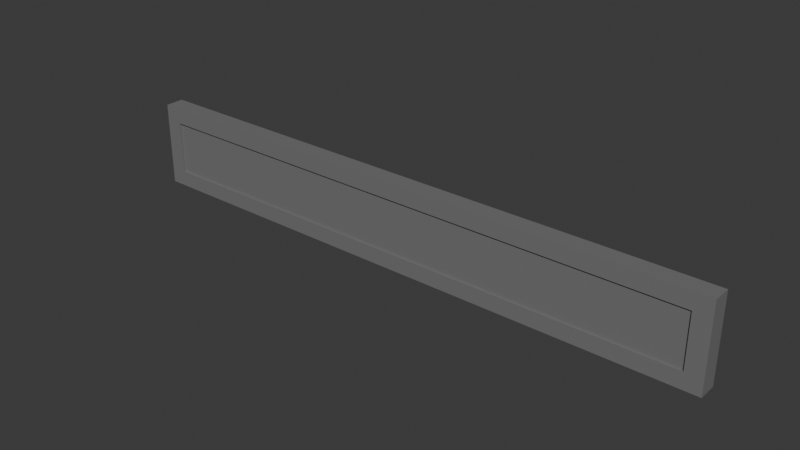 # Source: panneauAmphi1.blend  (saved by Blender 5.0.119; exported with 4.5.12 LTS)
import bpy
from mathutils import Matrix  # noqa: F401  (used for matrix-valued properties, if any)

bpy.ops.wm.read_factory_settings(use_empty=True)
scene = bpy.context.scene
scene.name = 'Scene'

# ---- collections
col_collection = bpy.data.collections.new('Collection'); scene.collection.children.link(col_collection)

# ---- materials (node trees are filled in below, after node groups)
mat_gris = bpy.data.materials.new('Gris')
mat_gris.alpha_threshold = 0.0
mat_gris.use_backface_culling_lightprobe_volume = False
mat_gris.roughness = 0.5
mat_gris.line_color = (0.0, 0.0, 0.0, 1.0)
mat_material_002 = bpy.data.materials.new('Material.002')
mat_material_001 = bpy.data.materials.new('Material.001')

# ---- material node trees
mat_gris.use_nodes = True; mat_gris.node_tree.nodes.clear()
_N = mat_gris.node_tree.nodes; _L = mat_gris.node_tree.links
n0 = _N.new('ShaderNodeOutputMaterial'); n0.name = 'Material Output'; n0.location = (200, 100)
n1 = _N.new('ShaderNodeBsdfPrincipled'); n1.name = 'Principled BSDF'; n1.location = (-200, 100)
n1.inputs[0].default_value = (0.1859, 0.1859, 0.1859, 1.0)
_L.new(n1.outputs[0], n0.inputs[0])
n0.is_active_output = True
mat_material_002.use_nodes = True; mat_material_002.node_tree.nodes.clear()
_N = mat_material_002.node_tree.nodes; _L = mat_material_002.node_tree.links
n0 = _N.new('ShaderNodeBsdfPrincipled'); n0.name = 'Principled BSDF'; n0.location = (-200, 100)
n1 = _N.new('ShaderNodeOutputMaterial'); n1.name = 'Material Output'; n1.location = (200, 100)
_L.new(n0.outputs[0], n1.inputs[0])
n1.is_active_output = True
mat_material_001.use_nodes = True; mat_material_001.node_tree.nodes.clear()
_N = mat_material_001.node_tree.nodes; _L = mat_material_001.node_tree.links
n0 = _N.new('ShaderNodeBsdfPrincipled'); n0.name = 'Principled BSDF'; n0.location = (-200, 100)
n0.inputs[0].default_value = (0.0, 0.0, 0.0, 1.0)
n1 = _N.new('ShaderNodeOutputMaterial'); n1.name = 'Material Output'; n1.location = (200, 100)
_L.new(n0.outputs[0], n1.inputs[0])
n1.is_active_output = True

# ---- world
world_world = bpy.data.worlds.new('World'); scene.world = world_world
world_world.use_nodes = True; world_world.node_tree.nodes.clear()
_N = world_world.node_tree.nodes; _L = world_world.node_tree.links
n0 = _N.new('ShaderNodeOutputWorld'); n0.name = 'World Output'; n0.location = (200, 100)
n1 = _N.new('ShaderNodeBackground'); n1.name = 'Background'; n1.location = (-200, 100)
n1.inputs[0].default_value = (0.05088, 0.05088, 0.05088, 1.0)
_L.new(n1.outputs[0], n0.inputs[0])
n0.is_active_output = True
world_world.color = (0.05088, 0.05088, 0.05088)
world_world.sun_shadow_jitter_overblur = 0.0

# ---- meshes
me_cube = bpy.data.meshes.new('Cube')
me_cube.from_pydata([(6.0, 0.2, 0.5652), (6.0, 0.2, -0.5652), (6.0, -0.2, 0.5652), (6.0, -0.2, -0.5652), (-6.0, 0.2, 0.5652), (-6.0, 0.2, -0.5652), (-6.0, -0.2, 0.5652), (-6.0, -0.2, -0.5652), (6.0, -0.2, 0.9043), (-6.0, -0.2, 0.9043), (6.0, 0.2, 0.9043), (-6.0, 0.2, 0.9043), (-6.0, 0.2, -0.9043), (-6.0, -0.2, -0.9043), (6.0, 0.2, -0.9043), (6.0, -0.2, -0.9043), (6.0, 0.1548, -0.5652), (-6.0, 0.1548, -0.5652), (6.0, 0.1548, 0.5652), (-6.0, -0.1548, -0.5652), (-6.0, -0.1548, 0.5652), (6.0, -0.1548, 0.5652), (6.0, -0.1548, -0.5652), (-6.0, 0.1548, 0.5652), (6.36, 0.2, 0.5652), (6.36, 0.2, -0.5652), (-6.36, -0.2, -0.5652), (-6.36, -0.2, 0.5652), (6.36, -0.2, 0.5652), (6.36, -0.2, -0.5652), (-6.36, 0.2, 0.5652), (-6.36, 0.2, -0.5652), (6.36, 0.2, 0.9043), (6.36, -0.2, 0.9043), (-6.36, -0.2, 0.9043), (-6.36, 0.2, 0.9043), (-6.36, 0.2, -0.9043), (-6.36, -0.2, -0.9043), (6.36, -0.2, -0.9043), (6.36, 0.2, -0.9043)], [], [(0, 4, 11, 10), (6, 7, 19, 20), (5, 4, 23, 17), (10, 11, 9, 8), (6, 2, 8, 9), (12, 14, 15, 13), (5, 1, 14, 12), (3, 7, 13, 15), (6, 9, 34, 27), (22, 21, 20, 19), (17, 23, 18, 16), (1, 5, 17, 16), (4, 0, 18, 23), (7, 3, 22, 19), (2, 6, 20, 21), (3, 2, 21, 22), (0, 1, 16, 18), (3, 15, 38, 29), (26, 27, 34, 35, 30, 31, 36, 37), (25, 24, 32, 33, 28, 29, 38, 39), (14, 1, 25, 39), (1, 0, 24, 25), (12, 13, 37, 36), (10, 8, 33, 32), (7, 6, 27, 26), (9, 11, 35, 34), (2, 3, 29, 28), (4, 5, 31, 30), (15, 14, 39, 38), (11, 4, 30, 35), (5, 12, 36, 31), (0, 10, 32, 24), (13, 7, 26, 37), (8, 2, 28, 33)])
me_cube.polygons.foreach_set('material_index', [0, 0, 0, 0, 0, 0, 0, 0, 0, 0, 1, 0, 0, 0, 0, 0, 0, 0, 0, 0, 0, 0, 0, 0, 0, 0, 0, 0, 0, 0, 0, 0, 0, 0])
_uv = me_cube.uv_layers.new(name='UVMap')
_uv.uv.foreach_set('vector', [0.625, 0.5, 0.625, 0.25, 0.625, 0.25, 0.625, 0.5, 0.625, 1.0, 0.375, 1.0, 0.375, 1.0, 0.625, 1.0, 0.375, 0.25, 0.625, 0.25, 0.625, 0.25, 0.375, 0.25, 0.625, 0.5, 0.875, 0.5, 0.875, 0.75, 0.625, 0.75, 0.625, 1.0, 0.625, 0.75, 0.625, 0.75, 0.625, 1.0, 0.125, 0.5, 0.375, 0.5, 0.375, 0.75, 0.125, 0.75, 0.375, 0.25, 0.375, 0.5, 0.375, 0.5, 0.375, 0.25, 0.375, 0.75, 0.375, 1.0, 0.375, 1.0, 0.375, 0.75, 0.625, 1.0, 0.625, 1.0, 0.625, 1.0, 0.625, 1.0, 0.375, 0.75, 0.625, 0.75, 0.625, 1.0, 0.375, 1.0, 0.375, 0.25, 0.625, 0.25, 0.625, 0.5, 0.375, 0.5, 0.375, 0.5, 0.375, 0.25, 0.375, 0.25, 0.375, 0.5, 0.625, 0.25, 0.625, 0.5, 0.625, 0.5, 0.625, 0.25, 0.375, 1.0, 0.375, 0.75, 0.375, 0.75, 0.375, 1.0, 0.625, 0.75, 0.625, 1.0, 0.625, 1.0, 0.625, 0.75, 0.375, 0.75, 0.625, 0.75, 0.625, 0.75, 0.375, 0.75, 0.625, 0.5, 0.375, 0.5, 0.375, 0.5, 0.625, 0.5, 0.375, 0.75, 0.375, 0.75, 0.375, 0.75, 0.375, 0.75, 0.375, 1.0, 0.625, 1.0, 0.875, 0.75, 0.625, 0.25, 0.625, 0.25, 0.375, 0.25, 0.125, 0.5, 0.375, 1.0, 0.375, 0.5, 0.625, 0.5, 0.625, 0.5, 0.625, 0.75, 0.625, 0.75, 0.375, 0.75, 0.375, 0.75, 0.375, 0.5, 0.375, 0.5, 0.375, 0.5, 0.375, 0.5, 0.375, 0.5, 0.375, 0.5, 0.625, 0.5, 0.625, 0.5, 0.375, 0.5, 0.125, 0.5, 0.125, 0.75, 0.125, 0.75, 0.125, 0.5, 0.625, 0.5, 0.625, 0.75, 0.625, 0.75, 0.625, 0.5, 0.375, 1.0, 0.625, 1.0, 0.625, 1.0, 0.375, 1.0, 0.875, 0.75, 0.875, 0.5, 0.875, 0.5, 0.875, 0.75, 0.625, 0.75, 0.375, 0.75, 0.375, 0.75, 0.625, 0.75, 0.625, 0.25, 0.375, 0.25, 0.375, 0.25, 0.625, 0.25, 0.375, 0.75, 0.375, 0.5, 0.375, 0.5, 0.375, 0.75, 0.625, 0.25, 0.625, 0.25, 0.625, 0.25, 0.625, 0.25, 0.375, 0.25, 0.375, 0.25, 0.375, 0.25, 0.375, 0.25, 0.625, 0.5, 0.625, 0.5, 0.625, 0.5, 0.625, 0.5, 0.375, 1.0, 0.375, 1.0, 0.375, 1.0, 0.375, 1.0, 0.625, 0.75, 0.625, 0.75, 0.625, 0.75, 0.625, 0.75])
me_cube.materials.append(mat_gris)
me_cube.materials.append(mat_material_002)
me_cube.use_mirror_vertex_groups = False
me_cube.update()

# ---- curves / text
txt_text = bpy.data.curves.new('Text', 'FONT')
txt_text.dimensions = '2D'
txt_text.body = 'Amphithéâtre Tasty Crousty'
txt_text.materials.append(mat_material_001)
txt_text.offset_x = -5.804
txt_text.offset_y = -0.228

# ---- objects
ob_cube = bpy.data.objects.new('Cube', me_cube)
ob_text = bpy.data.objects.new('Text', txt_text)

# ---- transforms, parenting, visibility, modifiers, constraints
ob_cube.location = (0.0, 0.0, 0.0)
ob_cube.lock_rotations_4d = False
ob_cube.empty_display_type = 'ARROWS'
ob_cube.lineart.crease_threshold = 0.0
ob_text.location = (0.0, 0.16, -0.072)
ob_text.rotation_euler = (1.571, 0.0, 3.142)

# ---- collection membership
col_collection.objects.link(ob_cube)
col_collection.objects.link(ob_text)

# ---- scene / render settings (as saved in the file)
scene.frame_start = 1; scene.frame_end = 250; scene.frame_set(1)
scene.render.engine = 'BLENDER_EEVEE_NEXT'
scene.render.bake_bias = 0.0
scene.render.bake_samples = 0
scene.cycles.sampling_pattern = 'TABULATED_SOBOL'
scene.eevee.use_volume_custom_range = False
bpy.context.view_layer.update()

# ---- added for rendering (the .blend has no active camera and no usable light): camera, sun
cam_auto = bpy.data.cameras.new('AutoCamera')
cam_auto.lens = 50.0
cam_auto.sensor_width = 36.0
cam_auto.clip_end = 1000.0
ob_auto_camera = bpy.data.objects.new('AutoCamera', cam_auto)
scene.collection.objects.link(ob_auto_camera)
ob_auto_camera.location = (11.893, -14.2716, 9.51438)
ob_auto_camera.rotation_euler = (1.09748, -7.21219e-08, 0.694738)
scene.camera = ob_auto_camera
light_auto_sun = bpy.data.lights.new('AutoSun', 'SUN')
light_auto_sun.energy = 3.0
light_auto_sun.angle = 0.0523599
ob_auto_sun = bpy.data.objects.new('AutoSun', light_auto_sun)
scene.collection.objects.link(ob_auto_sun)
ob_auto_sun.rotation_euler = (0.872665, 0.174533, 0.523599)
bpy.context.view_layer.update()
